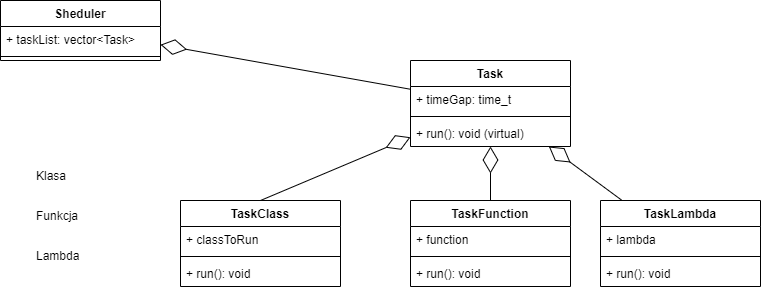

The diagram above was exported from draw.io. Its source (the exported page's mxGraphModel, read from the mxfile embedded in the PNG):
<mxGraphModel dx="942" dy="685" grid="1" gridSize="10" guides="1" tooltips="1" connect="1" arrows="1" fold="1" page="1" pageScale="1" pageWidth="827" pageHeight="1169" math="0" shadow="0">
  <root>
    <mxCell id="0" />
    <mxCell id="1" parent="0" />
    <mxCell id="kPcXPTnc8VbvhfhrP066-1" value="Sheduler" style="swimlane;fontStyle=1;align=center;verticalAlign=top;childLayout=stackLayout;horizontal=1;startSize=26;horizontalStack=0;resizeParent=1;resizeParentMax=0;resizeLast=0;collapsible=1;marginBottom=0;" vertex="1" parent="1">
      <mxGeometry x="40" y="40" width="160" height="60" as="geometry" />
    </mxCell>
    <mxCell id="kPcXPTnc8VbvhfhrP066-2" value="+ taskList: vector&lt;Task&gt;" style="text;strokeColor=none;fillColor=none;align=left;verticalAlign=top;spacingLeft=4;spacingRight=4;overflow=hidden;rotatable=0;points=[[0,0.5],[1,0.5]];portConstraint=eastwest;" vertex="1" parent="kPcXPTnc8VbvhfhrP066-1">
      <mxGeometry y="26" width="160" height="26" as="geometry" />
    </mxCell>
    <mxCell id="kPcXPTnc8VbvhfhrP066-3" value="" style="line;strokeWidth=1;fillColor=none;align=left;verticalAlign=middle;spacingTop=-1;spacingLeft=3;spacingRight=3;rotatable=0;labelPosition=right;points=[];portConstraint=eastwest;" vertex="1" parent="kPcXPTnc8VbvhfhrP066-1">
      <mxGeometry y="52" width="160" height="8" as="geometry" />
    </mxCell>
    <mxCell id="kPcXPTnc8VbvhfhrP066-5" value="Klasa" style="text;strokeColor=none;fillColor=none;align=left;verticalAlign=middle;spacingLeft=4;spacingRight=4;overflow=hidden;points=[[0,0.5],[1,0.5]];portConstraint=eastwest;rotatable=0;" vertex="1" parent="1">
      <mxGeometry x="70" y="200" width="80" height="30" as="geometry" />
    </mxCell>
    <mxCell id="kPcXPTnc8VbvhfhrP066-6" value="Funkcja" style="text;strokeColor=none;fillColor=none;align=left;verticalAlign=middle;spacingLeft=4;spacingRight=4;overflow=hidden;points=[[0,0.5],[1,0.5]];portConstraint=eastwest;rotatable=0;" vertex="1" parent="1">
      <mxGeometry x="70" y="240" width="80" height="30" as="geometry" />
    </mxCell>
    <mxCell id="kPcXPTnc8VbvhfhrP066-7" value="Lambda" style="text;strokeColor=none;fillColor=none;align=left;verticalAlign=middle;spacingLeft=4;spacingRight=4;overflow=hidden;points=[[0,0.5],[1,0.5]];portConstraint=eastwest;rotatable=0;" vertex="1" parent="1">
      <mxGeometry x="70" y="280" width="80" height="30" as="geometry" />
    </mxCell>
    <mxCell id="kPcXPTnc8VbvhfhrP066-8" value="Task" style="swimlane;fontStyle=1;align=center;verticalAlign=top;childLayout=stackLayout;horizontal=1;startSize=26;horizontalStack=0;resizeParent=1;resizeParentMax=0;resizeLast=0;collapsible=1;marginBottom=0;" vertex="1" parent="1">
      <mxGeometry x="450" y="100" width="160" height="86" as="geometry" />
    </mxCell>
    <mxCell id="kPcXPTnc8VbvhfhrP066-9" value="+ timeGap: time_t" style="text;strokeColor=none;fillColor=none;align=left;verticalAlign=top;spacingLeft=4;spacingRight=4;overflow=hidden;rotatable=0;points=[[0,0.5],[1,0.5]];portConstraint=eastwest;" vertex="1" parent="kPcXPTnc8VbvhfhrP066-8">
      <mxGeometry y="26" width="160" height="26" as="geometry" />
    </mxCell>
    <mxCell id="kPcXPTnc8VbvhfhrP066-10" value="" style="line;strokeWidth=1;fillColor=none;align=left;verticalAlign=middle;spacingTop=-1;spacingLeft=3;spacingRight=3;rotatable=0;labelPosition=right;points=[];portConstraint=eastwest;" vertex="1" parent="kPcXPTnc8VbvhfhrP066-8">
      <mxGeometry y="52" width="160" height="8" as="geometry" />
    </mxCell>
    <mxCell id="kPcXPTnc8VbvhfhrP066-11" value="+ run(): void (virtual)" style="text;strokeColor=none;fillColor=none;align=left;verticalAlign=top;spacingLeft=4;spacingRight=4;overflow=hidden;rotatable=0;points=[[0,0.5],[1,0.5]];portConstraint=eastwest;" vertex="1" parent="kPcXPTnc8VbvhfhrP066-8">
      <mxGeometry y="60" width="160" height="26" as="geometry" />
    </mxCell>
    <mxCell id="kPcXPTnc8VbvhfhrP066-12" value="TaskClass" style="swimlane;fontStyle=1;align=center;verticalAlign=top;childLayout=stackLayout;horizontal=1;startSize=26;horizontalStack=0;resizeParent=1;resizeParentMax=0;resizeLast=0;collapsible=1;marginBottom=0;" vertex="1" parent="1">
      <mxGeometry x="220" y="240" width="160" height="86" as="geometry" />
    </mxCell>
    <mxCell id="kPcXPTnc8VbvhfhrP066-13" value="+ classToRun" style="text;strokeColor=none;fillColor=none;align=left;verticalAlign=top;spacingLeft=4;spacingRight=4;overflow=hidden;rotatable=0;points=[[0,0.5],[1,0.5]];portConstraint=eastwest;" vertex="1" parent="kPcXPTnc8VbvhfhrP066-12">
      <mxGeometry y="26" width="160" height="26" as="geometry" />
    </mxCell>
    <mxCell id="kPcXPTnc8VbvhfhrP066-14" value="" style="line;strokeWidth=1;fillColor=none;align=left;verticalAlign=middle;spacingTop=-1;spacingLeft=3;spacingRight=3;rotatable=0;labelPosition=right;points=[];portConstraint=eastwest;" vertex="1" parent="kPcXPTnc8VbvhfhrP066-12">
      <mxGeometry y="52" width="160" height="8" as="geometry" />
    </mxCell>
    <mxCell id="kPcXPTnc8VbvhfhrP066-15" value="+ run(): void" style="text;strokeColor=none;fillColor=none;align=left;verticalAlign=top;spacingLeft=4;spacingRight=4;overflow=hidden;rotatable=0;points=[[0,0.5],[1,0.5]];portConstraint=eastwest;" vertex="1" parent="kPcXPTnc8VbvhfhrP066-12">
      <mxGeometry y="60" width="160" height="26" as="geometry" />
    </mxCell>
    <mxCell id="kPcXPTnc8VbvhfhrP066-16" value="" style="endArrow=diamondThin;endFill=0;endSize=24;html=1;rounded=0;exitX=0.5;exitY=0;exitDx=0;exitDy=0;" edge="1" parent="1" source="kPcXPTnc8VbvhfhrP066-12" target="kPcXPTnc8VbvhfhrP066-8">
      <mxGeometry width="160" relative="1" as="geometry">
        <mxPoint x="390" y="250" as="sourcePoint" />
        <mxPoint x="550" y="250" as="targetPoint" />
      </mxGeometry>
    </mxCell>
    <mxCell id="kPcXPTnc8VbvhfhrP066-17" value="TaskFunction" style="swimlane;fontStyle=1;align=center;verticalAlign=top;childLayout=stackLayout;horizontal=1;startSize=26;horizontalStack=0;resizeParent=1;resizeParentMax=0;resizeLast=0;collapsible=1;marginBottom=0;" vertex="1" parent="1">
      <mxGeometry x="450" y="240" width="160" height="86" as="geometry" />
    </mxCell>
    <mxCell id="kPcXPTnc8VbvhfhrP066-18" value="+ function" style="text;strokeColor=none;fillColor=none;align=left;verticalAlign=top;spacingLeft=4;spacingRight=4;overflow=hidden;rotatable=0;points=[[0,0.5],[1,0.5]];portConstraint=eastwest;" vertex="1" parent="kPcXPTnc8VbvhfhrP066-17">
      <mxGeometry y="26" width="160" height="26" as="geometry" />
    </mxCell>
    <mxCell id="kPcXPTnc8VbvhfhrP066-19" value="" style="line;strokeWidth=1;fillColor=none;align=left;verticalAlign=middle;spacingTop=-1;spacingLeft=3;spacingRight=3;rotatable=0;labelPosition=right;points=[];portConstraint=eastwest;" vertex="1" parent="kPcXPTnc8VbvhfhrP066-17">
      <mxGeometry y="52" width="160" height="8" as="geometry" />
    </mxCell>
    <mxCell id="kPcXPTnc8VbvhfhrP066-21" value="+ run(): void" style="text;strokeColor=none;fillColor=none;align=left;verticalAlign=top;spacingLeft=4;spacingRight=4;overflow=hidden;rotatable=0;points=[[0,0.5],[1,0.5]];portConstraint=eastwest;" vertex="1" parent="kPcXPTnc8VbvhfhrP066-17">
      <mxGeometry y="60" width="160" height="26" as="geometry" />
    </mxCell>
    <mxCell id="kPcXPTnc8VbvhfhrP066-22" value="TaskLambda" style="swimlane;fontStyle=1;align=center;verticalAlign=top;childLayout=stackLayout;horizontal=1;startSize=26;horizontalStack=0;resizeParent=1;resizeParentMax=0;resizeLast=0;collapsible=1;marginBottom=0;" vertex="1" parent="1">
      <mxGeometry x="640" y="240" width="160" height="86" as="geometry" />
    </mxCell>
    <mxCell id="kPcXPTnc8VbvhfhrP066-23" value="+ lambda" style="text;strokeColor=none;fillColor=none;align=left;verticalAlign=top;spacingLeft=4;spacingRight=4;overflow=hidden;rotatable=0;points=[[0,0.5],[1,0.5]];portConstraint=eastwest;" vertex="1" parent="kPcXPTnc8VbvhfhrP066-22">
      <mxGeometry y="26" width="160" height="26" as="geometry" />
    </mxCell>
    <mxCell id="kPcXPTnc8VbvhfhrP066-24" value="" style="line;strokeWidth=1;fillColor=none;align=left;verticalAlign=middle;spacingTop=-1;spacingLeft=3;spacingRight=3;rotatable=0;labelPosition=right;points=[];portConstraint=eastwest;" vertex="1" parent="kPcXPTnc8VbvhfhrP066-22">
      <mxGeometry y="52" width="160" height="8" as="geometry" />
    </mxCell>
    <mxCell id="kPcXPTnc8VbvhfhrP066-25" value="+ run(): void" style="text;strokeColor=none;fillColor=none;align=left;verticalAlign=top;spacingLeft=4;spacingRight=4;overflow=hidden;rotatable=0;points=[[0,0.5],[1,0.5]];portConstraint=eastwest;" vertex="1" parent="kPcXPTnc8VbvhfhrP066-22">
      <mxGeometry y="60" width="160" height="26" as="geometry" />
    </mxCell>
    <mxCell id="kPcXPTnc8VbvhfhrP066-26" value="" style="endArrow=diamondThin;endFill=0;endSize=24;html=1;rounded=0;exitX=0.5;exitY=0;exitDx=0;exitDy=0;" edge="1" parent="1" source="kPcXPTnc8VbvhfhrP066-17" target="kPcXPTnc8VbvhfhrP066-8">
      <mxGeometry width="160" relative="1" as="geometry">
        <mxPoint x="390" y="250" as="sourcePoint" />
        <mxPoint x="550" y="250" as="targetPoint" />
      </mxGeometry>
    </mxCell>
    <mxCell id="kPcXPTnc8VbvhfhrP066-27" value="" style="endArrow=diamondThin;endFill=0;endSize=24;html=1;rounded=0;" edge="1" parent="1" source="kPcXPTnc8VbvhfhrP066-22" target="kPcXPTnc8VbvhfhrP066-8">
      <mxGeometry width="160" relative="1" as="geometry">
        <mxPoint x="390" y="250" as="sourcePoint" />
        <mxPoint x="550" y="250" as="targetPoint" />
      </mxGeometry>
    </mxCell>
    <mxCell id="kPcXPTnc8VbvhfhrP066-28" value="" style="endArrow=diamondThin;endFill=0;endSize=24;html=1;rounded=0;" edge="1" parent="1" source="kPcXPTnc8VbvhfhrP066-8" target="kPcXPTnc8VbvhfhrP066-1">
      <mxGeometry width="160" relative="1" as="geometry">
        <mxPoint x="390" y="250" as="sourcePoint" />
        <mxPoint x="550" y="250" as="targetPoint" />
      </mxGeometry>
    </mxCell>
  </root>
</mxGraphModel>